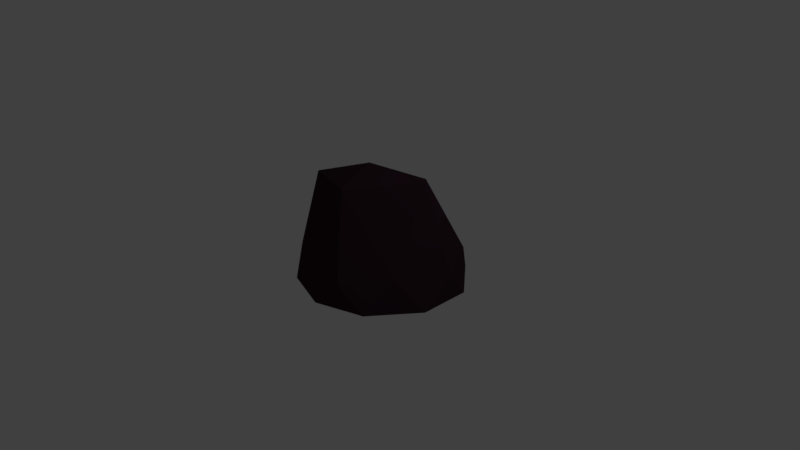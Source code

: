 # Source: singleRock2.blend  (saved by Blender 2.77.0; exported with 4.5.12 LTS)
import bpy
from mathutils import Matrix  # noqa: F401  (used for matrix-valued properties, if any)

bpy.ops.wm.read_factory_settings(use_empty=True)
scene = bpy.context.scene
scene.name = 'Scene'

# ---- collections
col_collection_1 = bpy.data.collections.new('Collection 1'); scene.collection.children.link(col_collection_1)

# ---- materials (node trees are filled in below, after node groups)
mat_single_rock_2 = bpy.data.materials.new('single rock 2')
mat_single_rock_2.alpha_threshold = 0.0
mat_single_rock_2.diffuse_color = (0.07324, 0.07324, 0.07324, 1.0)
mat_single_rock_2.specular_color = (0.0, 0.0, 0.0)
mat_single_rock_2.roughness = 0.5

# ---- material node trees
mat_single_rock_2.use_nodes = True; mat_single_rock_2.node_tree.nodes.clear()
_N = mat_single_rock_2.node_tree.nodes; _L = mat_single_rock_2.node_tree.links
n0 = _N.new('ShaderNodeOutputMaterial'); n0.name = 'Material Output'; n0.location = (300, 300)
n1 = _N.new('ShaderNodeBsdfDiffuse'); n1.name = 'Diffuse BSDF'; n1.location = (10, 300)
n1.inputs[0].default_value = (0.04203, 0.02043, 0.03002, 1.0)
_L.new(n1.outputs[0], n0.inputs[0])
n0.is_active_output = True

# ---- world
world_world = bpy.data.worlds.new('World'); scene.world = world_world
world_world.color = (0.05088, 0.05088, 0.05088)
world_world.use_sun_shadow = False
world_world.sun_shadow_jitter_overblur = 0.0
world_world.cycles.sampling_method = 'MANUAL'

# ---- cameras
cam_camera = bpy.data.cameras.new('Camera')
cam_camera.clip_end = 100.0
cam_camera.lens = 35.0
cam_camera.sensor_width = 32.0
cam_camera.sensor_height = 18.0
cam_camera.ortho_scale = 7.314
cam_camera.dof.focus_distance = 0.0

# ---- lights
light_lamp = bpy.data.lights.new('Lamp', 'POINT')
light_lamp.transmission_factor = 0.0
light_lamp.cutoff_distance = 30.0
light_lamp.energy = 100.0
light_lamp.shadow_buffer_clip_start = 1.001
light_lamp.shadow_soft_size = 0.1
light_lamp.shadow_maximum_resolution = 0.006
light_lamp.use_absolute_resolution = True

# ---- meshes
me_icosphere_003 = bpy.data.meshes.new('Icosphere.003')
me_icosphere_003.from_pydata([(9.588e-08, -0.1055, 3.74e-09), (0.7781, -0.1089, 0.5526), (-0.2955, -0.1055, 0.9094), (-0.9562, -0.1055, 3.74e-09), (-0.2955, -0.1055, -0.9094), (0.7788, -0.1094, -0.5728), (0.3109, 0.2287, 0.9658), (-0.844, 0.2238, 0.5846), (-0.835, 0.2233, -0.6045), (0.3134, 0.2243, -0.9645), (1.071, 0.1998, -0.1217), (-0.1738, 1.329, 0.005936), (-0.1737, -0.1055, 0.5345), (0.4547, -0.1055, 0.3303), (0.281, -0.1055, 0.8649), (0.914, -0.109, -0.009622), (0.4547, -0.1055, -0.3303), (-0.562, -0.1055, 3.74e-09), (-0.7357, -0.1055, 0.5345), (-0.1737, -0.1055, -0.5345), (-0.7357, -0.1055, -0.5345), (0.281, -0.1055, -0.8649), (1.045, -0.1271, 0.2719), (1.046, -0.1279, -0.391), (9.588e-08, -0.1055, 1.069), (0.6284, -0.1055, 0.8649), (-1.017, -0.1055, 0.3303), (-0.6284, -0.1055, 0.8649), (-0.6284, -0.1055, -0.8649), (-1.017, -0.1055, -0.3303), (0.6284, -0.1055, -0.8649), (9.588e-08, -0.1055, -1.069), (0.8101, 0.3244, 0.5363), (-0.3163, 0.3269, 0.927), (-1.001, 0.3245, -0.01063), (-0.3088, 0.3249, -0.9357), (0.8119, 0.3218, -0.618), (-0.01335, 1.211, 0.5836), (0.6506, 1.262, -0.144), (-1.051, 0.9957, 0.1123), (-0.7379, 0.9728, -0.474), (0.1821, 1.039, -0.5951)], [], [(0, 13, 12), (1, 13, 15), (0, 12, 17), (0, 17, 19), (0, 19, 16), (1, 15, 22), (2, 14, 24), (3, 18, 26), (4, 20, 28), (5, 21, 30), (1, 22, 25), (2, 24, 27), (3, 26, 29), (4, 28, 31), (5, 30, 23), (6, 32, 37), (7, 33, 39), (8, 34, 40), (9, 35, 41), (10, 36, 38), (38, 41, 11), (38, 36, 41), (36, 9, 41), (41, 40, 11), (41, 35, 40), (35, 8, 40), (40, 39, 11), (40, 34, 39), (34, 7, 39), (39, 37, 11), (39, 33, 37), (33, 6, 37), (37, 38, 11), (37, 32, 38), (32, 10, 38), (23, 36, 10), (23, 30, 36), (30, 9, 36), (31, 35, 9), (31, 28, 35), (28, 8, 35), (29, 34, 8), (29, 26, 34), (26, 7, 34), (27, 33, 7), (27, 24, 33), (24, 6, 33), (25, 32, 6), (25, 22, 32), (22, 10, 32), (30, 31, 9), (30, 21, 31), (21, 4, 31), (28, 29, 8), (28, 20, 29), (20, 3, 29), (26, 27, 7), (26, 18, 27), (18, 2, 27), (24, 25, 6), (24, 14, 25), (14, 1, 25), (22, 23, 10), (22, 15, 23), (15, 5, 23), (16, 21, 5), (16, 19, 21), (19, 4, 21), (19, 20, 4), (19, 17, 20), (17, 3, 20), (17, 18, 3), (17, 12, 18), (12, 2, 18), (15, 16, 5), (15, 13, 16), (13, 0, 16), (12, 14, 2), (12, 13, 14), (13, 1, 14)])
me_icosphere_003.materials.append(mat_single_rock_2)
me_icosphere_003.use_remesh_preserve_volume = False
me_icosphere_003.use_remesh_preserve_attributes = False
me_icosphere_003.use_mirror_vertex_groups = False
me_icosphere_003.update()

# ---- objects
ob_lamp = bpy.data.objects.new('Lamp', light_lamp)
ob_camera = bpy.data.objects.new('Camera', cam_camera)
ob_icosphere_002 = bpy.data.objects.new('Icosphere.002', me_icosphere_003)

# ---- transforms, parenting, visibility, modifiers, constraints
ob_lamp.location = (4.076, 1.005, 5.904)
ob_lamp.rotation_euler = (0.6503, 0.05522, 1.866)
ob_lamp.lock_rotations_4d = False
ob_lamp.empty_display_type = 'ARROWS'
ob_lamp.color = (0.0, 0.0, 0.0, 0.0)
ob_lamp.lineart.crease_threshold = 0.0
ob_camera.location = (7.481, -6.508, 5.344)
ob_camera.rotation_euler = (1.109, 0.01082, 0.8149)
ob_camera.lock_rotations_4d = False
ob_camera.empty_display_type = 'ARROWS'
ob_camera.color = (0.0, 0.0, 0.0, 0.0)
ob_camera.display_type = 'WIRE'
ob_camera.lineart.crease_threshold = 0.0
ob_icosphere_002.location = (0.2862, -0.1183, 0.01114)
ob_icosphere_002.rotation_euler = (1.571, 0.0, 0.0)
ob_icosphere_002.lineart.crease_threshold = 0.0

# ---- collection membership
col_collection_1.objects.link(ob_lamp)
col_collection_1.objects.link(ob_camera)
col_collection_1.objects.link(ob_icosphere_002)

# ---- scene / render settings (as saved in the file)
scene.camera = ob_camera
scene.frame_start = 1; scene.frame_end = 250; scene.frame_set(1)
scene.render.engine = 'CYCLES'
scene.render.resolution_percentage = 50
scene.render.dither_intensity = 0.0
scene.cycles.use_denoising = False
scene.cycles.samples = 128
scene.cycles.sampling_pattern = 'TABULATED_SOBOL'
scene.cycles.light_sampling_threshold = 0.0
scene.cycles.use_adaptive_sampling = False
scene.cycles.use_light_tree = False
scene.cycles.blur_glossy = 0.0
scene.cycles.sample_clamp_indirect = 0.0
scene.view_settings.view_transform = 'Standard'
bpy.context.view_layer.update()
